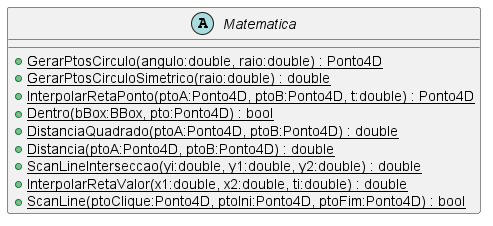

The diagram above was rendered by PlantUML. Its source (embedded in the PNG):
@startuml
abstract class Matematica {
    + {static} GerarPtosCirculo(angulo:double, raio:double) : Ponto4D
    + {static} GerarPtosCirculoSimetrico(raio:double) : double
    + {static} InterpolarRetaPonto(ptoA:Ponto4D, ptoB:Ponto4D, t:double) : Ponto4D
    + {static} Dentro(bBox:BBox, pto:Ponto4D) : bool
    + {static} DistanciaQuadrado(ptoA:Ponto4D, ptoB:Ponto4D) : double
    + {static} Distancia(ptoA:Ponto4D, ptoB:Ponto4D) : double
    + {static} ScanLineInterseccao(yi:double, y1:double, y2:double) : double
    + {static} InterpolarRetaValor(x1:double, x2:double, ti:double) : double
    + {static} ScanLine(ptoClique:Ponto4D, ptoIni:Ponto4D, ptoFim:Ponto4D) : bool
}
@enduml